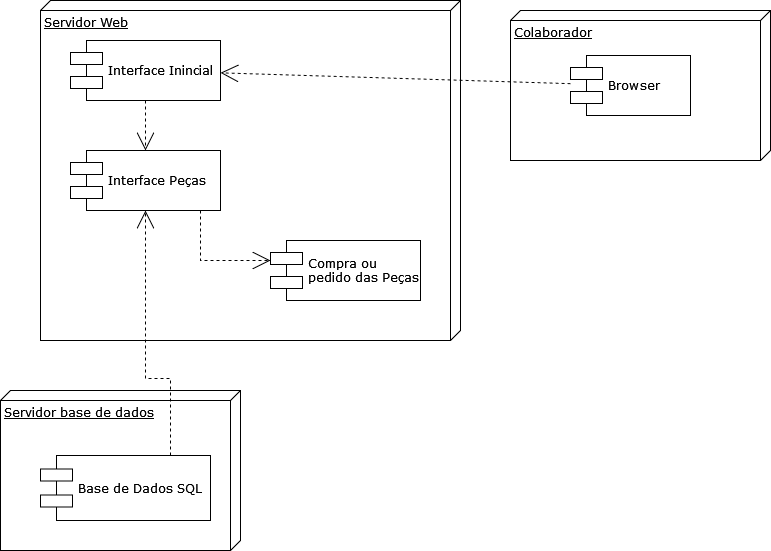

The diagram above was exported from draw.io. Its source (the exported page's mxGraphModel, read from the mxfile embedded in the PNG):
<mxGraphModel dx="1552" dy="946" grid="1" gridSize="10" guides="1" tooltips="1" connect="1" arrows="1" fold="1" page="1" pageScale="1" pageWidth="1100" pageHeight="850" background="none" math="0" shadow="0">
  <root>
    <mxCell id="0" />
    <mxCell id="1" parent="0" />
    <mxCell id="39150e848f15840c-1" value="Servidor Web" style="verticalAlign=top;align=left;spacingTop=8;spacingLeft=2;spacingRight=12;shape=cube;size=10;direction=south;fontStyle=4;html=1;rounded=0;shadow=0;comic=0;labelBackgroundColor=none;strokeWidth=1;fontFamily=Verdana;fontSize=12" parent="1" vertex="1">
      <mxGeometry x="130" y="60" width="420" height="340" as="geometry" />
    </mxCell>
    <mxCell id="39150e848f15840c-2" value="Servidor base de dados" style="verticalAlign=top;align=left;spacingTop=8;spacingLeft=2;spacingRight=12;shape=cube;size=10;direction=south;fontStyle=4;html=1;rounded=0;shadow=0;comic=0;labelBackgroundColor=none;strokeWidth=1;fontFamily=Verdana;fontSize=12" parent="1" vertex="1">
      <mxGeometry x="90" y="450" width="240" height="160" as="geometry" />
    </mxCell>
    <mxCell id="39150e848f15840c-3" value="Colaborador" style="verticalAlign=top;align=left;spacingTop=8;spacingLeft=2;spacingRight=12;shape=cube;size=10;direction=south;fontStyle=4;html=1;rounded=0;shadow=0;comic=0;labelBackgroundColor=none;strokeWidth=1;fontFamily=Verdana;fontSize=12" parent="1" vertex="1">
      <mxGeometry x="600" y="70" width="260" height="150" as="geometry" />
    </mxCell>
    <mxCell id="MaD1_KyYZoOcUWJk8bTy-2" style="edgeStyle=orthogonalEdgeStyle;rounded=0;orthogonalLoop=1;jettySize=auto;html=1;endArrow=open;endFill=0;dashed=1;endSize=16;" edge="1" parent="1" source="39150e848f15840c-5" target="MaD1_KyYZoOcUWJk8bTy-1">
      <mxGeometry relative="1" as="geometry" />
    </mxCell>
    <mxCell id="39150e848f15840c-5" value="Interface Inincial" style="shape=component;align=left;spacingLeft=36;rounded=0;shadow=0;comic=0;labelBackgroundColor=none;strokeWidth=1;fontFamily=Verdana;fontSize=12;html=1;" parent="1" vertex="1">
      <mxGeometry x="160" y="100" width="150" height="60" as="geometry" />
    </mxCell>
    <mxCell id="MaD1_KyYZoOcUWJk8bTy-3" style="edgeStyle=orthogonalEdgeStyle;rounded=0;orthogonalLoop=1;jettySize=auto;html=1;dashed=1;endArrow=open;endFill=0;endSize=16;" edge="1" parent="1" source="39150e848f15840c-7" target="MaD1_KyYZoOcUWJk8bTy-1">
      <mxGeometry relative="1" as="geometry">
        <Array as="points">
          <mxPoint x="260" y="438" />
          <mxPoint x="235" y="438" />
        </Array>
      </mxGeometry>
    </mxCell>
    <mxCell id="39150e848f15840c-7" value="Base de Dados SQL" style="shape=component;align=left;spacingLeft=36;rounded=0;shadow=0;comic=0;labelBackgroundColor=none;strokeWidth=1;fontFamily=Verdana;fontSize=12;html=1;" parent="1" vertex="1">
      <mxGeometry x="130" y="515" width="170" height="65" as="geometry" />
    </mxCell>
    <mxCell id="39150e848f15840c-10" value="Browser" style="shape=component;align=left;spacingLeft=36;rounded=0;shadow=0;comic=0;labelBackgroundColor=none;strokeWidth=1;fontFamily=Verdana;fontSize=12;html=1;" parent="1" vertex="1">
      <mxGeometry x="660" y="115" width="120" height="60" as="geometry" />
    </mxCell>
    <mxCell id="39150e848f15840c-11" style="edgeStyle=none;rounded=0;html=1;dashed=1;labelBackgroundColor=none;startArrow=none;startFill=0;startSize=8;endArrow=open;endFill=0;endSize=16;fontFamily=Verdana;fontSize=12;" parent="1" source="39150e848f15840c-10" target="39150e848f15840c-5" edge="1">
      <mxGeometry relative="1" as="geometry">
        <mxPoint x="374.61352736641015" y="248.87216801232717" as="targetPoint" />
      </mxGeometry>
    </mxCell>
    <mxCell id="MaD1_KyYZoOcUWJk8bTy-6" style="edgeStyle=orthogonalEdgeStyle;rounded=0;orthogonalLoop=1;jettySize=auto;html=1;dashed=1;endArrow=open;endFill=0;endSize=16;" edge="1" parent="1" source="MaD1_KyYZoOcUWJk8bTy-1" target="MaD1_KyYZoOcUWJk8bTy-5">
      <mxGeometry relative="1" as="geometry">
        <Array as="points">
          <mxPoint x="290" y="320" />
        </Array>
      </mxGeometry>
    </mxCell>
    <mxCell id="MaD1_KyYZoOcUWJk8bTy-1" value="Interface Peças" style="shape=component;align=left;spacingLeft=36;rounded=0;shadow=0;comic=0;labelBackgroundColor=none;strokeWidth=1;fontFamily=Verdana;fontSize=12;html=1;" vertex="1" parent="1">
      <mxGeometry x="160" y="210" width="150" height="60" as="geometry" />
    </mxCell>
    <mxCell id="MaD1_KyYZoOcUWJk8bTy-5" value="&lt;div&gt;Compra ou &lt;br&gt;&lt;/div&gt;&lt;div&gt;pedido das Peças&lt;/div&gt;" style="shape=component;align=left;spacingLeft=36;rounded=0;shadow=0;comic=0;labelBackgroundColor=none;strokeWidth=1;fontFamily=Verdana;fontSize=12;html=1;" vertex="1" parent="1">
      <mxGeometry x="360" y="300" width="150" height="60" as="geometry" />
    </mxCell>
  </root>
</mxGraphModel>